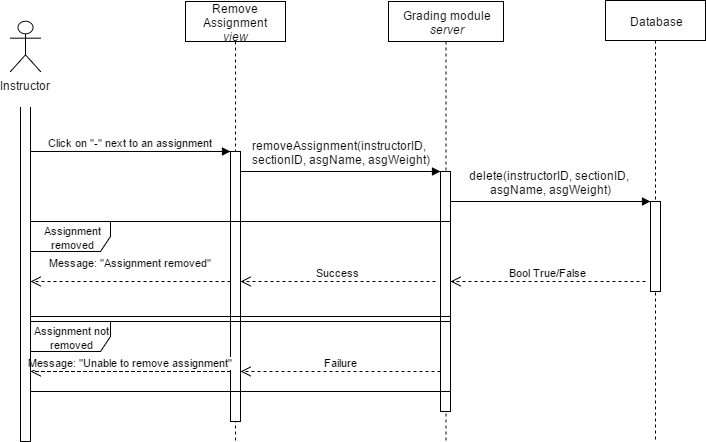

The diagram above was exported from draw.io. Its source (the exported page's mxGraphModel, read from the mxfile embedded in the PNG):
<mxGraphModel dx="690" dy="742" grid="1" gridSize="10" guides="1" tooltips="1" connect="1" arrows="1" fold="1" page="1" pageScale="1" pageWidth="1100" pageHeight="850" background="#ffffff" math="0" shadow="0">
  <root>
    <mxCell id="0" />
    <mxCell id="1" parent="0" />
    <mxCell id="2" value="Database" style="shape=umlLifeline;perimeter=lifelinePerimeter;whiteSpace=wrap;html=1;container=1;collapsible=0;recursiveResize=0;outlineConnect=0;size=40;" parent="1" vertex="1">
      <mxGeometry x="715" y="119" width="100" height="441" as="geometry" />
    </mxCell>
    <mxCell id="3" value="Remove Assignment&lt;div&gt;&lt;i&gt;view&lt;/i&gt;&lt;/div&gt;" style="shape=umlLifeline;perimeter=lifelinePerimeter;whiteSpace=wrap;html=1;container=1;collapsible=0;recursiveResize=0;outlineConnect=0;" parent="1" vertex="1">
      <mxGeometry x="295" y="120" width="100" height="440" as="geometry" />
    </mxCell>
    <mxCell id="4" value="Grading module&lt;div&gt;&lt;i&gt;server&lt;/i&gt;&lt;/div&gt;" style="shape=umlLifeline;perimeter=lifelinePerimeter;whiteSpace=wrap;html=1;container=1;collapsible=0;recursiveResize=0;outlineConnect=0;" parent="1" vertex="1">
      <mxGeometry x="498" y="120" width="115" height="440" as="geometry" />
    </mxCell>
    <mxCell id="5" value="" style="html=1;points=[];perimeter=orthogonalPerimeter;" parent="1" vertex="1">
      <mxGeometry x="760" y="320" width="10" height="90" as="geometry" />
    </mxCell>
    <mxCell id="6" value="" style="html=1;points=[];perimeter=orthogonalPerimeter;" parent="1" vertex="1">
      <mxGeometry x="130" y="220" width="10" height="340" as="geometry" />
    </mxCell>
    <mxCell id="7" value="Click on &quot;-&quot; next to an assignment" style="html=1;verticalAlign=bottom;endArrow=block;" parent="1" edge="1">
      <mxGeometry x="140" y="270" width="80" as="geometry">
        <mxPoint x="140" y="270" as="sourcePoint" />
        <mxPoint x="340" y="270" as="targetPoint" />
      </mxGeometry>
    </mxCell>
    <mxCell id="8" value="" style="html=1;points=[];perimeter=orthogonalPerimeter;" parent="1" vertex="1">
      <mxGeometry x="340" y="270" width="10" height="270" as="geometry" />
    </mxCell>
    <mxCell id="9" value="" style="html=1;verticalAlign=bottom;endArrow=block;" parent="1" edge="1">
      <mxGeometry x="200" y="10" width="80" as="geometry">
        <mxPoint x="350" y="290" as="sourcePoint" />
        <mxPoint x="550" y="290" as="targetPoint" />
        <mxPoint x="300" y="40" as="offset" />
      </mxGeometry>
    </mxCell>
    <mxCell id="10" value="removeAssignment(instructorID,&amp;nbsp;&lt;div&gt;sectionID, asgN&lt;span&gt;ame, asgWeight)&lt;/span&gt;&lt;/div&gt;" style="text;html=1;resizable=0;points=[];align=center;verticalAlign=middle;labelBackgroundColor=none;" parent="9" vertex="1" connectable="0">
      <mxGeometry relative="1" as="geometry">
        <mxPoint y="-20" as="offset" />
      </mxGeometry>
    </mxCell>
    <mxCell id="11" value="" style="html=1;points=[];perimeter=orthogonalPerimeter;" parent="1" vertex="1">
      <mxGeometry x="550" y="290" width="10" height="240" as="geometry" />
    </mxCell>
    <mxCell id="12" value="Instructor&lt;div&gt;&lt;br&gt;&lt;/div&gt;" style="shape=umlActor;verticalLabelPosition=bottom;labelBackgroundColor=#ffffff;verticalAlign=top;html=1;" parent="1" vertex="1">
      <mxGeometry x="120" y="140" width="30" height="50" as="geometry" />
    </mxCell>
    <mxCell id="14" value="Success" style="html=1;verticalAlign=bottom;endArrow=open;dashed=1;endSize=8;" parent="1" edge="1">
      <mxGeometry x="350" y="400" as="geometry">
        <mxPoint x="545" y="400" as="sourcePoint" />
        <mxPoint x="350" y="400" as="targetPoint" />
      </mxGeometry>
    </mxCell>
    <mxCell id="15" value="Failure" style="html=1;verticalAlign=bottom;endArrow=open;dashed=1;endSize=8;" parent="1" edge="1">
      <mxGeometry x="350" y="490" as="geometry">
        <mxPoint x="550" y="490" as="sourcePoint" />
        <mxPoint x="350" y="490" as="targetPoint" />
      </mxGeometry>
    </mxCell>
    <mxCell id="17" value="Message: &quot;Unable to remove assignment&quot;" style="html=1;verticalAlign=bottom;endArrow=open;dashed=1;endSize=8;" parent="1" edge="1">
      <mxGeometry as="geometry">
        <mxPoint x="340" y="490" as="sourcePoint" />
        <mxPoint x="140" y="490" as="targetPoint" />
        <Array as="points">
          <mxPoint x="240" y="490" />
        </Array>
        <mxPoint as="offset" />
      </mxGeometry>
    </mxCell>
    <mxCell id="18" value="" style="html=1;verticalAlign=bottom;endArrow=block;" parent="1" edge="1">
      <mxGeometry x="410" y="40" width="80" as="geometry">
        <mxPoint x="560" y="320" as="sourcePoint" />
        <mxPoint x="760" y="320" as="targetPoint" />
        <mxPoint x="300" y="40" as="offset" />
      </mxGeometry>
    </mxCell>
    <mxCell id="19" value="delete(instructorID, sectionID,&amp;nbsp;&lt;div&gt;asgName, asgWeight)&lt;/div&gt;" style="text;html=1;resizable=0;points=[];align=center;verticalAlign=middle;labelBackgroundColor=none;" parent="18" vertex="1" connectable="0">
      <mxGeometry relative="1" as="geometry">
        <mxPoint y="-20" as="offset" />
      </mxGeometry>
    </mxCell>
    <mxCell id="20" value="Bool True/False" style="html=1;verticalAlign=bottom;endArrow=open;dashed=1;endSize=8;" parent="1" edge="1">
      <mxGeometry x="560" y="395" as="geometry">
        <mxPoint x="755" y="400" as="sourcePoint" />
        <mxPoint x="560" y="400" as="targetPoint" />
      </mxGeometry>
    </mxCell>
    <mxCell id="22" value="&lt;font style=&quot;font-size: 11px&quot;&gt;Assignment&lt;/font&gt;&lt;div&gt;&lt;span style=&quot;font-size: 11px&quot;&gt;removed&lt;/span&gt;&lt;/div&gt;" style="shape=umlFrame;whiteSpace=wrap;html=1;width=80;height=30;" parent="1" vertex="1">
      <mxGeometry x="140" y="340" width="420" height="95" as="geometry" />
    </mxCell>
    <mxCell id="23" value="&lt;font style=&quot;font-size: 11px&quot;&gt;Assignment not removed&lt;/font&gt;" style="shape=umlFrame;whiteSpace=wrap;html=1;width=80;height=30;" parent="1" vertex="1">
      <mxGeometry x="140" y="440" width="420" height="70" as="geometry" />
    </mxCell>
    <mxCell id="16" value="Message: &quot;Assignment removed&quot;" style="html=1;verticalAlign=bottom;endArrow=open;dashed=1;endSize=8;" parent="1" edge="1">
      <mxGeometry as="geometry">
        <mxPoint x="340" y="400" as="sourcePoint" />
        <mxPoint x="140" y="400" as="targetPoint" />
        <mxPoint y="-10" as="offset" />
      </mxGeometry>
    </mxCell>
  </root>
</mxGraphModel>